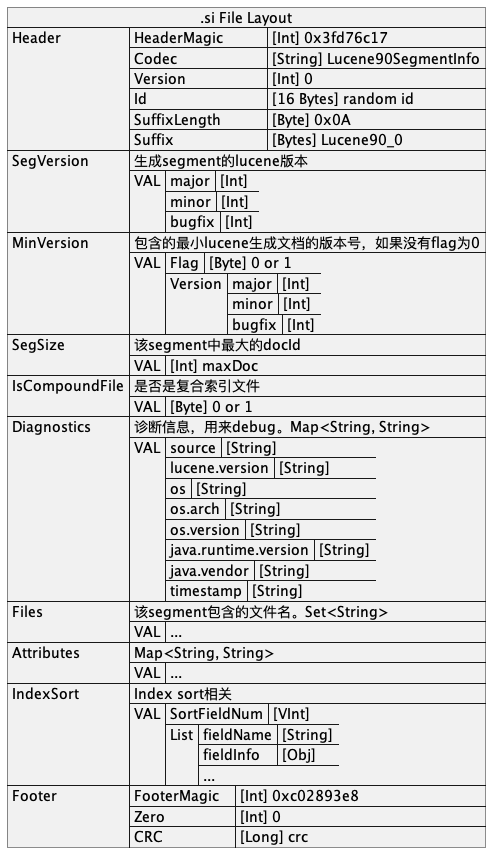

The diagram above was rendered by PlantUML. Its source (embedded in the PNG):
@startuml
json ".si File Layout" as J {
    "Header":[
       {"HeaderMagic\t\t": "[Int] 0x3fd76c17"},
       {"Codec\t\t\t": "[String] Lucene90SegmentInfo"},
       {"Version\t\t\t": "[Int] 0"},
       {"Id\t\t\t\t": "[16 Bytes] random id"},
       {"SuffixLength\t\t": "[Byte] 0x0A"},
       {"Suffix\t\t\t": "[Bytes] Lucene90_0"}
    ],
    "SegVersion":[
        "生成segment的lucene版本",
        {"VAL": [
            {"major": "[Int]"},
            {"minor": "[Int]"},
            {"bugfix": "[Int]"}
        ]}
    ],
    "MinVersion":[
        "包含的最小lucene生成文档的版本号，如果没有flag为0",
        {"VAL": [
            {"Flag": "[Byte] 0 or 1"},
            {"Version": [
                {"major": "[Int]"},
                {"minor": "[Int]"},
                {"bugfix": "[Int]"}
            ]}
        ]}
     ],
    "SegSize":[
        "该segment中最大的docId",
        {"VAL": [
            "[Int] maxDoc"
        ]}
    ],
    "IsCompoundFile":[
        "是否是复合索引文件",
        {"VAL": [
            "[Byte] 0 or 1"
        ]}
    ],
    "Diagnostics":[
        "诊断信息，用来debug。Map<String, String>",
        {"VAL": [
            {"source": "[String]"},
            {"lucene.version": "[String]"},
            {"os": "[String]"},
            {"os.arch": "[String]"},
            {"os.version": "[String]"},
            {"java.runtime.version": "[String]"},
            {"java.vendor": "[String]"},
            {"timestamp": "[String]"}
        ]}
    ],
    "Files":[
        "该segment包含的文件名。Set<String>",
        {"VAL": [
            "..."
        ]}
    ],
    "Attributes":[
        "Map<String, String>",
        {"VAL": [
            "..."
        ]}
    ],
    "IndexSort":[
        "Index sort相关",
        {"VAL": [
            {"SortFieldNum" : "[VInt]"},
            {"List":[
                {
                    "fieldName": "[String]",
                    "fieldInfo": "[Obj]"
                },
                "..."
            ]}
        ]}
    ],
    "Footer":[
       {"FooterMagic\t": "[Int] 0xc02893e8"},
       {"Zero\t\t\t": "[Int] 0"},
       {"CRC\t\t\t": "[Long] crc"}
    ]
}
@enduml